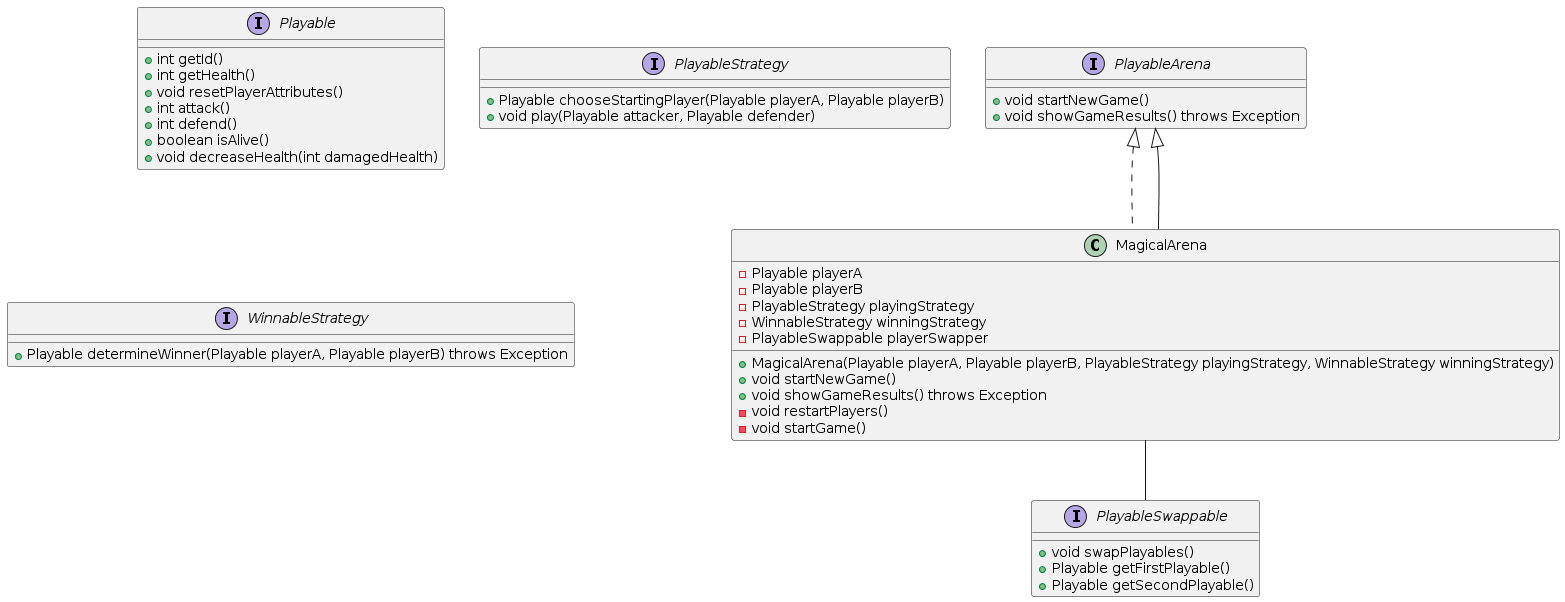

The diagram above was rendered by PlantUML. Its source (embedded in the PNG):
@startuml
interface Playable {
    +int getId()
    +int getHealth()
    +void resetPlayerAttributes()
    +int attack()
    +int defend()
    +boolean isAlive()
    +void decreaseHealth(int damagedHealth)
}

interface PlayableArena {
    +void startNewGame()
    +void showGameResults() throws Exception
}

interface PlayableSwappable {
    +void swapPlayables()
    +Playable getFirstPlayable()
    +Playable getSecondPlayable()
}

interface PlayableStrategy {
    +Playable chooseStartingPlayer(Playable playerA, Playable playerB)
    +void play(Playable attacker, Playable defender)
}

interface WinnableStrategy {
    +Playable determineWinner(Playable playerA, Playable playerB) throws Exception
}

class MagicalArena implements PlayableArena {
    -Playable playerA
    -Playable playerB
    -PlayableStrategy playingStrategy
    -WinnableStrategy winningStrategy
    -PlayableSwappable playerSwapper

    +MagicalArena(Playable playerA, Playable playerB, PlayableStrategy playingStrategy, WinnableStrategy winningStrategy)
    +void startNewGame()
    +void showGameResults() throws Exception
    -void restartPlayers()
    -void startGame()
}

MagicalArena --|> PlayableArena
MagicalArena -- PlayableSwappable
@enduml